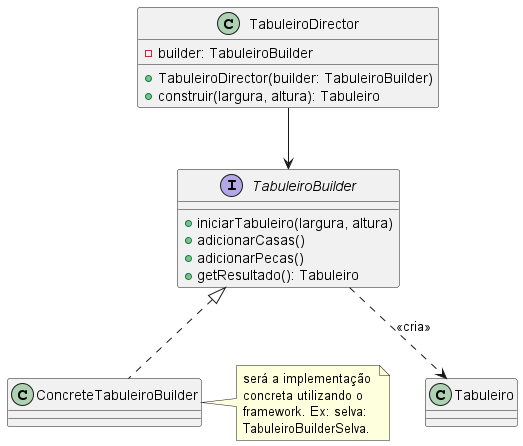

The diagram above was rendered by PlantUML. Its source (embedded in the PNG):
@startuml TabuleiroBuilder

interface TabuleiroBuilder {
    +iniciarTabuleiro(largura, altura)
    +adicionarCasas()
    +adicionarPecas()
    +getResultado(): Tabuleiro
}

class TabuleiroDirector {
    -builder: TabuleiroBuilder
    +TabuleiroDirector(builder: TabuleiroBuilder)
    +construir(largura, altura): Tabuleiro
}

class Tabuleiro

TabuleiroBuilder <|.. ConcreteTabuleiroBuilder 
TabuleiroDirector --> TabuleiroBuilder
TabuleiroBuilder ..> Tabuleiro : <<cria>>

note right of ConcreteTabuleiroBuilder
será a implementação 
concreta utilizando o 
framework. Ex: selva: 
TabuleiroBuilderSelva.
end note

@enduml